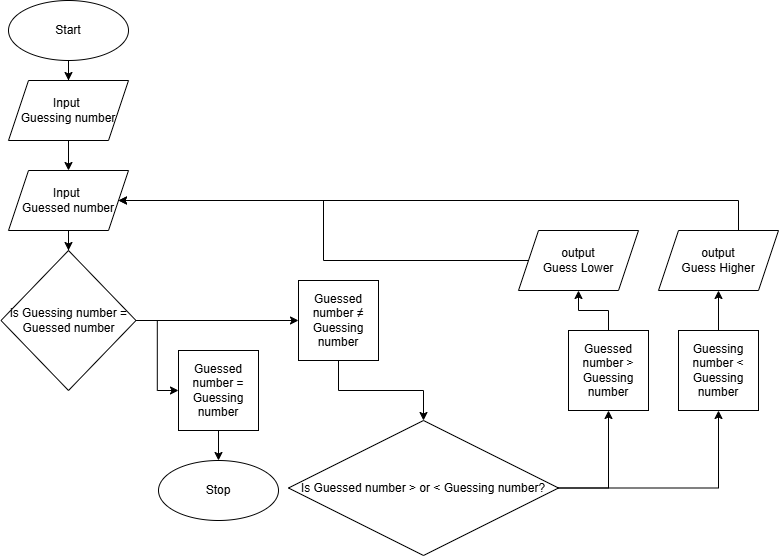

The diagram above was exported from draw.io. Its source (the exported page's mxGraphModel, read from the mxfile embedded in the PNG):
<mxGraphModel dx="1106" dy="669" grid="1" gridSize="10" guides="1" tooltips="1" connect="1" arrows="1" fold="1" page="1" pageScale="1" pageWidth="850" pageHeight="1100" math="0" shadow="0">
  <root>
    <mxCell id="0" />
    <mxCell id="1" parent="0" />
    <mxCell id="xEi2mjwmNZ9PyFiUoXpg-3" value="" style="edgeStyle=orthogonalEdgeStyle;rounded=0;orthogonalLoop=1;jettySize=auto;html=1;" parent="1" source="xEi2mjwmNZ9PyFiUoXpg-1" target="xEi2mjwmNZ9PyFiUoXpg-2" edge="1">
      <mxGeometry relative="1" as="geometry" />
    </mxCell>
    <mxCell id="xEi2mjwmNZ9PyFiUoXpg-1" value="Start" style="ellipse;whiteSpace=wrap;html=1;" parent="1" vertex="1">
      <mxGeometry x="10" y="10" width="120" height="60" as="geometry" />
    </mxCell>
    <mxCell id="xEi2mjwmNZ9PyFiUoXpg-5" value="" style="edgeStyle=orthogonalEdgeStyle;rounded=0;orthogonalLoop=1;jettySize=auto;html=1;" parent="1" source="xEi2mjwmNZ9PyFiUoXpg-2" target="xEi2mjwmNZ9PyFiUoXpg-4" edge="1">
      <mxGeometry relative="1" as="geometry" />
    </mxCell>
    <mxCell id="xEi2mjwmNZ9PyFiUoXpg-2" value="Input&amp;nbsp;&lt;div&gt;Guessing number&lt;/div&gt;" style="shape=parallelogram;perimeter=parallelogramPerimeter;whiteSpace=wrap;html=1;fixedSize=1;" parent="1" vertex="1">
      <mxGeometry x="10" y="90" width="120" height="60" as="geometry" />
    </mxCell>
    <mxCell id="xEi2mjwmNZ9PyFiUoXpg-7" value="" style="edgeStyle=orthogonalEdgeStyle;rounded=0;orthogonalLoop=1;jettySize=auto;html=1;" parent="1" source="xEi2mjwmNZ9PyFiUoXpg-4" target="xEi2mjwmNZ9PyFiUoXpg-6" edge="1">
      <mxGeometry relative="1" as="geometry" />
    </mxCell>
    <mxCell id="xEi2mjwmNZ9PyFiUoXpg-4" value="Input&amp;nbsp;&lt;div&gt;Guessed number&lt;/div&gt;" style="shape=parallelogram;perimeter=parallelogramPerimeter;whiteSpace=wrap;html=1;fixedSize=1;" parent="1" vertex="1">
      <mxGeometry x="10" y="180" width="120" height="60" as="geometry" />
    </mxCell>
    <mxCell id="xEi2mjwmNZ9PyFiUoXpg-10" value="" style="edgeStyle=orthogonalEdgeStyle;rounded=0;orthogonalLoop=1;jettySize=auto;html=1;" parent="1" source="xEi2mjwmNZ9PyFiUoXpg-6" target="xEi2mjwmNZ9PyFiUoXpg-9" edge="1">
      <mxGeometry relative="1" as="geometry" />
    </mxCell>
    <mxCell id="xEi2mjwmNZ9PyFiUoXpg-13" value="" style="edgeStyle=orthogonalEdgeStyle;rounded=0;orthogonalLoop=1;jettySize=auto;html=1;" parent="1" source="xEi2mjwmNZ9PyFiUoXpg-6" target="xEi2mjwmNZ9PyFiUoXpg-12" edge="1">
      <mxGeometry relative="1" as="geometry" />
    </mxCell>
    <mxCell id="xEi2mjwmNZ9PyFiUoXpg-6" value="is Guessing number = Guessed number" style="rhombus;whiteSpace=wrap;html=1;" parent="1" vertex="1">
      <mxGeometry x="2.5" y="260" width="135" height="140" as="geometry" />
    </mxCell>
    <mxCell id="xEi2mjwmNZ9PyFiUoXpg-8" value="Stop" style="ellipse;whiteSpace=wrap;html=1;" parent="1" vertex="1">
      <mxGeometry x="160" y="470" width="120" height="60" as="geometry" />
    </mxCell>
    <mxCell id="xEi2mjwmNZ9PyFiUoXpg-11" value="" style="edgeStyle=orthogonalEdgeStyle;rounded=0;orthogonalLoop=1;jettySize=auto;html=1;" parent="1" source="xEi2mjwmNZ9PyFiUoXpg-9" target="xEi2mjwmNZ9PyFiUoXpg-8" edge="1">
      <mxGeometry relative="1" as="geometry" />
    </mxCell>
    <mxCell id="xEi2mjwmNZ9PyFiUoXpg-9" value="Guessed number = Guessing number" style="whiteSpace=wrap;html=1;aspect=fixed;" parent="1" vertex="1">
      <mxGeometry x="180" y="360" width="80" height="80" as="geometry" />
    </mxCell>
    <mxCell id="xEi2mjwmNZ9PyFiUoXpg-15" value="" style="edgeStyle=orthogonalEdgeStyle;rounded=0;orthogonalLoop=1;jettySize=auto;html=1;" parent="1" source="xEi2mjwmNZ9PyFiUoXpg-12" target="xEi2mjwmNZ9PyFiUoXpg-14" edge="1">
      <mxGeometry relative="1" as="geometry" />
    </mxCell>
    <mxCell id="xEi2mjwmNZ9PyFiUoXpg-12" value="Guessed number&amp;nbsp;&lt;span data-huuid=&quot;1076629049939053030&quot;&gt;≠ Guessing number&lt;/span&gt;" style="whiteSpace=wrap;html=1;aspect=fixed;" parent="1" vertex="1">
      <mxGeometry x="300" y="290" width="80" height="80" as="geometry" />
    </mxCell>
    <mxCell id="xEi2mjwmNZ9PyFiUoXpg-18" value="" style="edgeStyle=orthogonalEdgeStyle;rounded=0;orthogonalLoop=1;jettySize=auto;html=1;" parent="1" source="xEi2mjwmNZ9PyFiUoXpg-14" target="xEi2mjwmNZ9PyFiUoXpg-17" edge="1">
      <mxGeometry relative="1" as="geometry" />
    </mxCell>
    <mxCell id="xEi2mjwmNZ9PyFiUoXpg-23" style="edgeStyle=orthogonalEdgeStyle;rounded=0;orthogonalLoop=1;jettySize=auto;html=1;entryX=0.5;entryY=1;entryDx=0;entryDy=0;" parent="1" source="xEi2mjwmNZ9PyFiUoXpg-14" target="xEi2mjwmNZ9PyFiUoXpg-22" edge="1">
      <mxGeometry relative="1" as="geometry" />
    </mxCell>
    <mxCell id="xEi2mjwmNZ9PyFiUoXpg-14" value="Is Guessed number &amp;gt; or &amp;lt; Guessing number?" style="rhombus;whiteSpace=wrap;html=1;" parent="1" vertex="1">
      <mxGeometry x="290" y="430" width="270" height="135" as="geometry" />
    </mxCell>
    <mxCell id="xEi2mjwmNZ9PyFiUoXpg-20" value="" style="edgeStyle=orthogonalEdgeStyle;rounded=0;orthogonalLoop=1;jettySize=auto;html=1;" parent="1" source="xEi2mjwmNZ9PyFiUoXpg-17" target="xEi2mjwmNZ9PyFiUoXpg-19" edge="1">
      <mxGeometry relative="1" as="geometry" />
    </mxCell>
    <mxCell id="xEi2mjwmNZ9PyFiUoXpg-17" value="Guessed number &amp;gt; Guessing number" style="whiteSpace=wrap;html=1;aspect=fixed;" parent="1" vertex="1">
      <mxGeometry x="570" y="340" width="80" height="80" as="geometry" />
    </mxCell>
    <mxCell id="xEi2mjwmNZ9PyFiUoXpg-21" style="edgeStyle=orthogonalEdgeStyle;rounded=0;orthogonalLoop=1;jettySize=auto;html=1;entryX=1;entryY=0.5;entryDx=0;entryDy=0;" parent="1" source="xEi2mjwmNZ9PyFiUoXpg-19" target="xEi2mjwmNZ9PyFiUoXpg-4" edge="1">
      <mxGeometry relative="1" as="geometry" />
    </mxCell>
    <mxCell id="xEi2mjwmNZ9PyFiUoXpg-19" value="output&lt;div&gt;Guess Lower&lt;/div&gt;" style="shape=parallelogram;perimeter=parallelogramPerimeter;whiteSpace=wrap;html=1;fixedSize=1;" parent="1" vertex="1">
      <mxGeometry x="520" y="240" width="120" height="60" as="geometry" />
    </mxCell>
    <mxCell id="xEi2mjwmNZ9PyFiUoXpg-25" value="" style="edgeStyle=orthogonalEdgeStyle;rounded=0;orthogonalLoop=1;jettySize=auto;html=1;" parent="1" source="xEi2mjwmNZ9PyFiUoXpg-22" target="xEi2mjwmNZ9PyFiUoXpg-24" edge="1">
      <mxGeometry relative="1" as="geometry" />
    </mxCell>
    <mxCell id="xEi2mjwmNZ9PyFiUoXpg-22" value="Guessing number &amp;lt; Guessing number" style="whiteSpace=wrap;html=1;aspect=fixed;" parent="1" vertex="1">
      <mxGeometry x="680" y="340" width="80" height="80" as="geometry" />
    </mxCell>
    <mxCell id="xEi2mjwmNZ9PyFiUoXpg-26" style="edgeStyle=orthogonalEdgeStyle;rounded=0;orthogonalLoop=1;jettySize=auto;html=1;entryX=1;entryY=0.5;entryDx=0;entryDy=0;" parent="1" source="xEi2mjwmNZ9PyFiUoXpg-24" target="xEi2mjwmNZ9PyFiUoXpg-4" edge="1">
      <mxGeometry relative="1" as="geometry">
        <Array as="points">
          <mxPoint x="740" y="210" />
        </Array>
      </mxGeometry>
    </mxCell>
    <mxCell id="xEi2mjwmNZ9PyFiUoXpg-24" value="output&lt;div&gt;Guess Higher&lt;/div&gt;" style="shape=parallelogram;perimeter=parallelogramPerimeter;whiteSpace=wrap;html=1;fixedSize=1;" parent="1" vertex="1">
      <mxGeometry x="660" y="240" width="120" height="60" as="geometry" />
    </mxCell>
  </root>
</mxGraphModel>